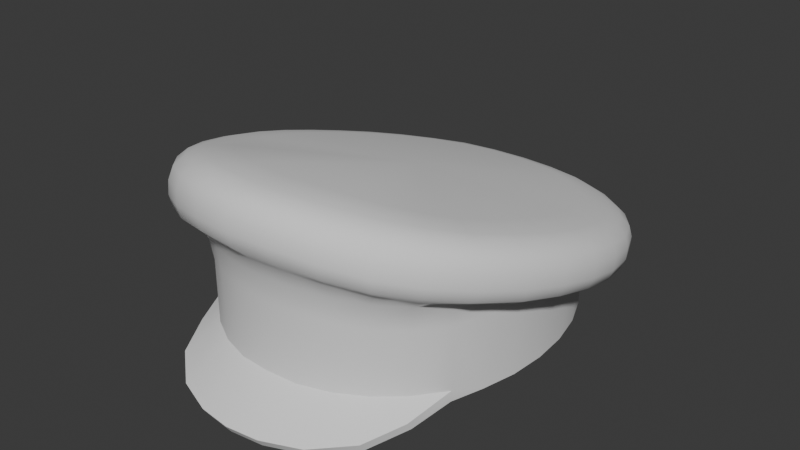 # Source: WorkerCap.blend  (saved by Blender 4.3.34; exported with 4.5.12 LTS)
import bpy
from mathutils import Matrix  # noqa: F401  (used for matrix-valued properties, if any)

bpy.ops.wm.read_factory_settings(use_empty=True)
scene = bpy.context.scene
scene.name = 'Scene'

# ---- world
world_world = bpy.data.worlds.new('World'); scene.world = world_world
world_world.use_nodes = True; world_world.node_tree.nodes.clear()
_N = world_world.node_tree.nodes; _L = world_world.node_tree.links
n0 = _N.new('ShaderNodeOutputWorld'); n0.name = 'World Output'; n0.location = (300, 300)
n1 = _N.new('ShaderNodeBackground'); n1.name = 'Background'; n1.location = (10, 300)
n1.inputs[0].default_value = (0.05088, 0.05088, 0.05088, 1.0)
_L.new(n1.outputs[0], n0.inputs[0])
n0.is_active_output = True
world_world.color = (0.05088, 0.05088, 0.05088)
world_world.use_sun_shadow = False
world_world.sun_shadow_jitter_overblur = 0.0

# ---- meshes
me_workercap = bpy.data.meshes.new('WorkerCap')
me_workercap.from_pydata([(0.06328, -0.07235, 0.014), (0.08672, 6.028e-06, 0.014), (0.08532, -0.0199, 0.014), (0.08096, -0.03909, 0.014), (0.07549, -0.05684, 0.014), (0.04995, -0.08469, 0.014), (0.03443, -0.09349, 0.01419), (0.01755, -0.09876, 0.01456), (-2.161e-07, -0.1005, 0.01474), (0.06328, 0.07235, 0.014), (0.08529, 0.0199, 0.014), (0.08096, 0.03908, 0.014), (0.07366, 0.05684, 0.014), (0.04995, 0.08469, 0.014), (0.03443, 0.09349, 0.014), (0.01755, 0.09876, 0.014), (-2.161e-07, 0.1005, 0.014), (0.07708, -0.01868, 0.014), (0.0784, 0.0, 0.014), (0.07301, -0.03657, 0.014), (0.0663, -0.05291, 0.014), (0.05692, -0.06692, 0.014), (0.03111, -0.08583, 0.014), (0.04501, -0.07794, 0.014), (0.01589, -0.09058, 0.01412), (-2.161e-07, -0.09216, 0.0142), (0.07705, 0.01868, 0.014), (0.07301, 0.03657, 0.014), (0.0663, 0.05291, 0.014), (0.05692, 0.06692, 0.014), (0.04501, 0.07794, 0.014), (0.03111, 0.08583, 0.014), (0.01589, 0.09058, 0.014), (-2.161e-07, 0.09216, 0.014), (0.0784, -2.98e-10, 0.06088), (0.07301, -0.03657, 0.06638), (0.05692, -0.06692, 0.07094), (0.03111, -0.08583, 0.07378), (-2.161e-07, -0.09216, 0.07473), (0.07301, 0.03657, 0.05539), (0.05692, 0.06692, 0.05083), (0.03111, 0.08583, 0.04799), (-2.161e-07, 0.09216, 0.04703), (0.08598, -0.01861, 0.054), (0.08672, 6.027e-06, 0.0538), (0.08207, -0.03745, 0.05452), (0.07537, -0.05684, 0.05489), (0.06416, -0.07235, 0.0549), (0.03443, -0.09349, 0.05813), (0.05003, -0.08469, 0.05628), (0.01755, -0.09876, 0.05945), (-2.161e-07, -0.1005, 0.0596), (0.08493, 0.02148, 0.05409), (0.08096, 0.03908, 0.05735), (0.07366, 0.05684, 0.0551), (0.06328, 0.07235, 0.05314), (0.04995, 0.08469, 0.05129), (0.03443, 0.09349, 0.04962), (0.01755, 0.09862, 0.04856), (-2.161e-07, 0.1004, 0.04823), (0.09987, -0.01589, 0.06009), (0.1068, -0.01595, 0.06916), (0.1048, -0.0161, 0.06277), (0.1085, 0.006957, 0.06328), (0.1064, 0.006323, 0.05731), (0.1017, -0.03895, 0.07505), (0.0999, -0.03826, 0.06827), (0.08549, -0.06045, 0.07171), (0.09264, -0.06199, 0.08135), (0.09045, -0.06214, 0.07481), (0.07262, -0.07791, 0.07528), (0.07917, -0.0829, 0.08716), (0.07737, -0.08236, 0.08121), (0.04373, -0.1092, 0.09692), (0.04295, -0.1079, 0.08992), (0.06366, -0.09799, 0.09213), (0.05686, -0.09062, 0.079), (0.0625, -0.09685, 0.08523), (0.02221, -0.1159, 0.1002), (0.02181, -0.1144, 0.09309), (0.01958, -0.1061, 0.08493), (-2.161e-07, -0.1181, 0.1007), (-2.161e-07, -0.1166, 0.09356), (0.1068, 0.02917, 0.05761), (0.1048, 0.02806, 0.05198), (0.1018, 0.05025, 0.05265), (0.09536, 0.04646, 0.04546), (0.09989, 0.04866, 0.04731), (0.09327, 0.07003, 0.04849), (0.08745, 0.06488, 0.04183), (0.09153, 0.06802, 0.04341), (0.08061, 0.08812, 0.04491), (0.07569, 0.0819, 0.03859), (0.07914, 0.08583, 0.04002), (0.06382, 0.1033, 0.04203), (0.06268, 0.1006, 0.0373), (0.04398, 0.113, 0.04076), (0.04133, 0.1052, 0.0348), (0.04321, 0.1101, 0.03612), (0.02232, 0.1189, 0.03951), (0.02101, 0.1104, 0.03379), (0.02193, 0.1159, 0.0349), (-2.161e-07, 0.121, 0.0391), (-2.161e-07, 0.1179, 0.03449), (0.07828, -0.008202, 0.09042), (0.1068, -0.01529, 0.07612), (0.1048, -0.01429, 0.08272), (0.1085, 0.007677, 0.07001), (0.1064, 0.008404, 0.07646), (0.07416, -0.02696, 0.09576), (0.1017, -0.03835, 0.08235), (0.0998, -0.03703, 0.08907), (0.09306, -0.06072, 0.08855), (0.09131, -0.05897, 0.09533), (0.05797, -0.05971, 0.1067), (0.07975, -0.08162, 0.09447), (0.07885, -0.07885, 0.1012), (0.04373, -0.1085, 0.1042), (0.04295, -0.1058, 0.1108), (0.06363, -0.09723, 0.09953), (0.06244, -0.0947, 0.1064), (0.02221, -0.1151, 0.1075), (0.02181, -0.1123, 0.1139), (-2.161e-07, -0.1173, 0.108), (-2.161e-07, -0.1145, 0.1144), (0.1068, 0.02997, 0.06404), (0.07826, 0.02855, 0.08003), (0.1048, 0.03038, 0.07023), (0.1018, 0.05113, 0.05879), (0.09988, 0.05123, 0.06469), (0.09329, 0.07097, 0.05435), (0.09155, 0.07075, 0.05999), (0.08065, 0.08903, 0.05055), (0.07911, 0.08859, 0.05596), (0.06381, 0.1043, 0.04752), (0.06262, 0.1035, 0.05287), (0.04399, 0.114, 0.04621), (0.03235, 0.09291, 0.06486), (0.04321, 0.113, 0.05161), (0.02232, 0.12, 0.04497), (0.02193, 0.1188, 0.05039), (-2.161e-07, 0.122, 0.04455), (-2.161e-07, 0.09832, 0.06411), (-2.161e-07, 0.1208, 0.04998), (0.09036, -0.01691, 0.06611), (0.08603, -0.03532, 0.06966), (0.07952, -0.05889, 0.0713), (-2.161e-07, -0.108, 0.0851), (0.03849, -0.1002, 0.08265), (0.08831, -0.01817, 0.06774), (0.08367, -0.03625, 0.06758), (0.07758, -0.05757, 0.06844), (0.0667, -0.07348, 0.06881), (0.03555, -0.09553, 0.07241), (0.01845, -0.1009, 0.07387), (0.08822, 0.0006304, 0.06466), (0.05213, -0.08602, 0.07022), (-2.161e-07, -0.1026, 0.07389), (0.08629, 0.02188, 0.06101), (0.1015, 0.006076, 0.05487), (0.09523, -0.0369, 0.06528), (0.1, 0.02683, 0.04988), (0.06, 0.09602, 0.03601), (-2.161e-07, 0.1123, 0.0334), (0.09578, 0.004398, 0.05689), (0.09421, -0.01562, 0.06169), (0.08982, -0.03571, 0.06693), (0.09449, 0.02604, 0.05177), (0.09011, 0.04495, 0.04756), (0.08256, 0.06252, 0.0441), (0.07149, 0.07851, 0.04109), (0.03902, 0.101, 0.03724), (0.05676, 0.09173, 0.0387), (0.01984, 0.1055, 0.03651), (-2.161e-07, 0.1072, 0.03615), (0.09105, 0.02516, 0.05625), (0.09219, 0.00362, 0.06125), (0.08624, 0.04299, 0.05228), (0.07804, 0.06012, 0.04877), (0.06708, 0.07437, 0.04655), (0.03661, 0.09605, 0.0425), (0.05333, 0.08665, 0.04435), (0.01859, 0.1007, 0.04179), (-2.161e-07, 0.1023, 0.04146), (0.0796, 0.01056, 0.08512), (0.06738, -0.04463, 0.1009), (0.03219, -0.07914, 0.115), (0.04622, -0.07109, 0.1115), (0.01643, -0.08405, 0.1172), (-2.161e-07, -0.08569, 0.1174), (0.07439, 0.0452, 0.07566), (0.06803, 0.06018, 0.07192), (0.05887, 0.07338, 0.06882), (0.04671, 0.08442, 0.06655), (0.01664, 0.09683, 0.0644), (0.09523, -0.03437, 0.09321), (0.1, -0.01262, 0.08698), (-2.161e-07, 0.1164, 0.05464), (0.07559, 0.08582, 0.0604), (0.05985, 0.09997, 0.05738), (0.08742, 0.0688, 0.06445), (0.09533, 0.05015, 0.06911), (-2.161e-07, -0.1085, 0.1179), (0.02086, -0.1064, 0.1175), (0.04107, -0.1002, 0.1146), (0.05965, -0.08955, 0.1104), (0.02099, 0.1145, 0.05503), (0.04133, 0.109, 0.0562), (0.09996, 0.03019, 0.07463), (0.1015, 0.009125, 0.08077), (0.07532, -0.07439, 0.1053), (0.08718, -0.05537, 0.09927), (0.08857, -0.03175, 0.09511), (0.09313, -0.01094, 0.08913), (-2.161e-07, 0.1104, 0.05882), (0.0703, 0.08217, 0.064), (0.0557, 0.09534, 0.06121), (0.08129, 0.06635, 0.06774), (0.08871, 0.04887, 0.07212), (-2.161e-07, -0.101, 0.1187), (0.01946, -0.09907, 0.1184), (0.03826, -0.09323, 0.116), (0.0554, -0.08343, 0.112), (0.01961, 0.1087, 0.05917), (0.03849, 0.1041, 0.05999), (0.0931, 0.02996, 0.0773), (0.0946, 0.009861, 0.08311), (0.06984, -0.06946, 0.1069), (0.08092, -0.05169, 0.1008), (-2.161e-07, 0.01106, 0.08964), (-2.161e-07, -5.335e-07, 0.06088), (0.06916, -0.07785, 0.007521), (0.0589, -0.09867, 0.002911), (0.03971, -0.1147, 0.0004877), (0.01837, -0.1226, -0.0001279), (-2.161e-07, -0.1248, -0.0001048), (0.06372, -0.07275, 0.02042), (0.07578, -0.05687, 0.02018), (0.03443, -0.09351, 0.02053), (0.04995, -0.0846, 0.0204), (0.01755, -0.09901, 0.02075), (-2.161e-07, -0.1005, 0.02111), (0.03971, -0.1175, 0.005045), (0.0589, -0.1015, 0.007468), (0.01837, -0.1255, 0.004429), (-2.161e-07, -0.1277, 0.004452), (0.06916, -0.08071, 0.01208)], [], [(2, 17, 18, 1), (3, 19, 17, 2), (4, 20, 19, 3), (0, 21, 20, 4), (6, 22, 23, 5), (7, 24, 22, 6), (8, 25, 24, 7), (5, 23, 21, 0), (1, 18, 26, 10), (10, 26, 27, 11), (11, 27, 28, 12), (12, 28, 29, 9), (13, 30, 31, 14), (14, 31, 32, 15), (15, 32, 33, 16), (9, 29, 30, 13), (41, 42, 32), (32, 31, 41), (30, 41, 31), (240, 50, 51, 241), (40, 41, 30), (1, 10, 52, 44), (30, 29, 40), (10, 11, 53, 52), (28, 40, 29), (11, 12, 54, 53), (12, 9, 55, 54), (13, 14, 57, 56), (14, 15, 58, 57), (15, 16, 59, 58), (9, 13, 56, 55), (39, 40, 28), (28, 27, 39), (26, 39, 27), (34, 39, 26), (26, 18, 34), (17, 34, 18), (2, 1, 44, 43), (35, 34, 17), (3, 2, 43, 45), (17, 19, 35), (4, 3, 237), (34, 35, 230), (61, 105, 110, 65), (83, 125, 107, 63), (68, 112, 115, 71), (71, 115, 119, 75), (73, 117, 121, 78), (78, 121, 123, 81), (75, 119, 117, 73), (65, 110, 112, 68), (88, 130, 128, 85), (91, 132, 130, 88), (94, 134, 132, 91), (99, 139, 136, 96), (102, 141, 139, 99), (96, 136, 134, 94), (85, 128, 125, 83), (198, 133, 135, 199), (133, 132, 134, 135), (206, 140, 143, 197), (140, 139, 141, 143), (207, 138, 140, 206), (138, 136, 139, 140), (199, 135, 138, 207), (135, 134, 136, 138), (200, 131, 133, 198), (131, 130, 132, 133), (201, 129, 131, 200), (129, 128, 130, 131), (208, 127, 129, 201), (127, 125, 128, 129), (209, 108, 127, 208), (108, 107, 125, 127), (205, 120, 116, 210), (120, 119, 115, 116), (202, 124, 122, 203), (124, 123, 121, 122), (203, 122, 118, 204), (122, 121, 117, 118), (204, 118, 120, 205), (118, 117, 119, 120), (210, 116, 113, 211), (116, 115, 112, 113), (211, 113, 111, 195), (113, 112, 110, 111), (195, 111, 106, 196), (111, 110, 105, 106), (196, 106, 108, 209), (106, 105, 107, 108), (61, 62, 64, 63), (62, 60, 159, 64), (65, 66, 62, 61), (66, 160, 60, 62), (68, 69, 66, 65), (69, 67, 160, 66), (71, 72, 69, 68), (70, 67, 69), (73, 74, 77, 75), (74, 148, 76, 77), (78, 79, 74, 73), (79, 80, 148, 74), (81, 82, 79, 78), (82, 147, 80, 79), (75, 77, 72, 71), (77, 76, 70), (63, 64, 84, 83), (64, 159, 161, 84), (83, 84, 87, 85), (84, 161, 86, 87), (85, 87, 90, 88), (87, 86, 89, 90), (88, 90, 93, 91), (90, 89, 92, 93), (94, 95, 98, 96), (95, 162, 97, 98), (96, 98, 101, 99), (98, 97, 100, 101), (99, 101, 103, 102), (101, 100, 163, 103), (91, 93, 95, 94), (93, 92, 162, 95), (63, 107, 105, 61), (148, 153, 156, 76), (80, 154, 153, 148), (147, 157, 154, 80), (76, 156, 152, 70), (151, 150, 145, 146), (149, 144, 145), (43, 44, 155, 149), (45, 43, 149, 150), (46, 45, 150, 151), (47, 46, 151, 152), (48, 49, 156, 153), (50, 48, 153, 154), (51, 50, 154, 157), (49, 47, 152, 156), (44, 52, 158, 155), (150, 149, 145), (152, 146, 70), (70, 146, 67), (164, 159, 60, 165), (165, 60, 160, 166), (67, 146, 160), (167, 161, 159, 164), (168, 86, 161, 167), (169, 89, 86, 168), (170, 92, 89, 169), (171, 97, 162, 172), (173, 100, 97, 171), (174, 163, 100, 173), (172, 162, 92, 170), (176, 164, 165, 144), (144, 165, 166, 145), (146, 145, 166), (175, 167, 164, 176), (177, 168, 167, 175), (178, 169, 168, 177), (179, 170, 169, 178), (180, 171, 172, 181), (182, 173, 171, 180), (183, 174, 173, 182), (181, 172, 170, 179), (152, 151, 146), (155, 158, 175, 176), (158, 53, 177, 175), (53, 54, 178, 177), (54, 55, 179, 178), (56, 57, 180, 181), (57, 58, 182, 180), (58, 59, 183, 182), (55, 56, 181, 179), (149, 155, 176, 144), (53, 158, 52), (72, 70, 69), (72, 77, 70), (146, 166, 160), (213, 212, 195, 196), (216, 215, 198, 199), (215, 217, 200, 198), (217, 218, 201, 200), (220, 219, 202, 203), (221, 220, 203, 204), (222, 221, 204, 205), (214, 223, 206, 197), (223, 224, 207, 206), (224, 216, 199, 207), (218, 225, 208, 201), (225, 226, 209, 208), (227, 222, 205, 210), (228, 227, 210, 211), (212, 228, 211, 195), (226, 213, 196, 209), (104, 109, 212, 213), (193, 192, 215, 216), (192, 191, 217, 215), (191, 190, 218, 217), (188, 189, 219, 220), (186, 188, 220, 221), (187, 186, 221, 222), (142, 194, 223, 214), (194, 137, 224, 223), (137, 193, 216, 224), (190, 126, 225, 218), (126, 184, 226, 225), (114, 187, 222, 227), (185, 114, 227, 228), (109, 185, 228, 212), (184, 104, 213, 226), (193, 137, 229), (137, 194, 229), (194, 142, 229), (189, 188, 229), (188, 186, 229), (186, 187, 229), (187, 114, 229), (114, 185, 229), (185, 109, 229), (109, 104, 229), (104, 184, 229), (184, 126, 229), (126, 190, 229), (190, 191, 229), (191, 192, 229), (192, 193, 229), (35, 36, 230), (19, 20, 35), (37, 230, 36), (36, 35, 20), (37, 38, 230), (20, 21, 36), (41, 230, 42), (21, 23, 36), (41, 40, 230), (36, 23, 37), (39, 230, 40), (23, 22, 37), (34, 230, 39), (24, 37, 22), (24, 25, 38), (38, 37, 24), (233, 232, 243, 242), (232, 231, 246, 243), (240, 241, 245, 244), (239, 238, 242, 243), (236, 239, 243, 246), (238, 240, 244, 242), (236, 246, 237), (234, 233, 242, 244), (235, 234, 244, 245), (231, 4, 237, 246), (48, 50, 240, 238), (49, 48, 238, 239), (47, 49, 239, 236), (46, 47, 236, 237), (46, 237, 3, 45), (7, 234, 235, 8), (6, 233, 234, 7), (5, 232, 233, 6), (0, 231, 232, 5), (4, 231, 0), (32, 42, 33)])
me_workercap.polygons.foreach_set('use_smooth', [True] * 262)
_k = set([(0, 4), (0, 5), (1, 2), (1, 10), (2, 3), (3, 4), (4, 231), (5, 6), (6, 7), (7, 8), (9, 12), (9, 13), (10, 11), (11, 12), (13, 14), (14, 15), (15, 16), (17, 18), (17, 19), (18, 26), (19, 20), (20, 21), (21, 23), (22, 23), (22, 24), (24, 25), (26, 27), (27, 28), (28, 29), (29, 30), (30, 31), (31, 32), (32, 33), (34, 35), (34, 39), (35, 36), (36, 37), (37, 38), (39, 40), (40, 41), (41, 42), (53, 54), (53, 158), (54, 55), (55, 56), (56, 57), (57, 58), (58, 59), (145, 146), (145, 149), (149, 155), (155, 158), (231, 232), (232, 233), (233, 234), (234, 235), (236, 237), (236, 239), (237, 246), (238, 239), (238, 240), (240, 241), (242, 243), (242, 244), (243, 246), (244, 245)])
me_workercap.attributes.new('sharp_edge', 'BOOLEAN', 'EDGE').data.foreach_set('value', [ (min(e.vertices), max(e.vertices)) in _k for e in me_workercap.edges])
_uv = me_workercap.uv_layers.new(name='UVMap')
_uv.uv.foreach_set('vector', [0.0, 0.0, 0.0, 0.0, 0.0, 0.0, 0.0, 0.0, 0.0, 0.0, 0.0, 0.0, 0.0, 0.0, 0.0, 0.0, 0.0, 0.0, 0.0, 0.0, 0.0, 0.0, 0.0, 0.0, 0.0, 0.0, 0.0, 0.0, 0.0, 0.0, 0.0, 0.0, 0.0, 0.0, 0.0, 0.0, 0.0, 0.0, 0.0, 0.0, 0.0, 0.0, 0.0, 0.0, 0.0, 0.0, 0.0, 0.0, 0.0, 0.0, 0.0, 0.0, 0.0, 0.0, 0.0, 0.0, 0.0, 0.0, 0.0, 0.0, 0.0, 0.0, 0.0, 0.0, 0.0, 0.0, 0.0, 0.0, 0.0, 0.0, 0.0, 0.0, 0.0, 0.0, 0.0, 0.0, 0.0, 0.0, 0.0, 0.0, 0.0, 0.0, 0.0, 0.0, 0.0, 0.0, 0.0, 0.0, 0.0, 0.0, 0.0, 0.0, 0.0, 0.0, 0.0, 0.0, 0.0, 0.0, 0.0, 0.0, 0.0, 0.0, 0.0, 0.0, 0.0, 0.0, 0.0, 0.0, 0.0, 0.0, 0.0, 0.0, 0.0, 0.0, 0.0, 0.0, 0.0, 0.0, 0.0, 0.0, 0.0, 0.0, 0.0, 0.0, 0.0, 0.0, 0.0, 0.0, 0.0, 0.0, 0.0, 0.0, 0.0, 0.0, 0.0, 0.0, 0.0, 0.0, 0.0, 0.0, 0.0, 0.0, 0.0, 0.0, 0.0, 0.0, 0.0, 0.0, 0.0, 0.0, 0.0, 0.0, 0.0, 0.0, 0.0, 0.0, 0.0, 0.0, 0.0, 0.0, 0.0, 0.0, 0.0, 0.0, 0.0, 0.0, 0.0, 0.0, 0.0, 0.0, 0.0, 0.0, 0.0, 0.0, 0.0, 0.0, 0.0, 0.0, 0.0, 0.0, 0.0, 0.0, 0.0, 0.0, 0.0, 0.0, 0.0, 0.0, 0.0, 0.0, 0.0, 0.0, 0.0, 0.0, 0.0, 0.0, 0.0, 0.0, 0.0, 0.0, 0.0, 0.0, 0.0, 0.0, 0.0, 0.0, 0.0, 0.0, 0.0, 0.0, 0.0, 0.0, 0.0, 0.0, 0.0, 0.0, 0.0, 0.0, 0.0, 0.0, 0.0, 0.0, 0.0, 0.0, 0.0, 0.0, 0.0, 0.0, 0.0, 0.0, 0.0, 0.0, 0.0, 0.0, 0.0, 0.0, 0.0, 0.0, 0.0, 0.0, 0.0, 0.0, 0.0, 0.0, 0.0, 0.0, 0.0, 0.0, 0.0, 0.0, 0.0, 0.0, 0.0, 0.0, 0.0, 0.0, 0.0, 0.0, 0.0, 0.0, 0.0, 0.0, 0.0, 0.0, 0.0, 0.0, 0.0, 0.0, 0.0, 0.0, 0.0, 0.0, 0.0, 0.0, 0.0, 0.0, 0.0, 0.0, 0.0, 0.0, 0.0, 0.0, 0.0, 0.0, 0.0, 0.0, 0.0, 0.0, 0.0, 0.0, 0.0, 0.0, 0.0, 0.0, 0.0, 0.0, 0.0, 0.0, 0.0, 0.0, 0.0, 0.0, 0.0, 0.0, 0.0, 0.0, 0.0, 0.0, 0.0, 0.0, 0.0, 0.0, 0.0, 0.0, 0.0, 0.0, 0.0, 0.0, 0.0, 0.0, 0.0, 0.0, 0.0, 0.0, 0.0, 0.0, 0.0, 0.0, 0.0, 0.0, 0.0, 0.0, 0.0, 0.0, 0.0, 0.0, 0.0, 0.0, 0.0, 0.0, 0.0, 0.0, 0.0, 0.0, 0.0, 0.0, 0.0, 0.0, 0.0, 0.0, 0.0, 0.0, 0.0, 0.0, 0.0, 0.0, 0.0, 0.0, 0.0, 0.0, 0.0, 0.0, 0.0, 0.0, 0.0, 0.0, 0.0, 0.0, 0.0, 0.0, 0.0, 0.0, 0.0, 0.0, 0.0, 0.0, 0.0, 0.0, 0.0, 0.0, 0.0, 0.0, 0.0, 0.0, 0.0, 0.0, 0.0, 0.0, 0.0, 0.0, 0.0, 0.0, 0.0, 0.0, 0.0, 0.0, 0.0, 0.0, 0.0, 0.0, 0.0, 0.0, 0.0, 0.0, 0.0, 0.0, 0.0, 0.0, 0.0, 0.0, 0.0, 0.0, 0.0, 0.0, 0.0, 0.0, 0.0, 0.0, 0.0, 0.0, 0.0, 0.0, 0.0, 0.0, 0.0, 0.0, 0.0, 0.0, 0.0, 0.0, 0.0, 0.0, 0.0, 0.0, 0.0, 0.0, 0.0, 0.0, 0.0, 0.0, 0.0, 0.0, 0.0, 0.0, 0.0, 0.0, 0.0, 0.0, 0.0, 0.0, 0.0, 0.0, 0.0, 0.0, 0.0, 0.0, 0.0, 0.0, 0.0, 0.0, 0.0, 0.0, 0.0, 0.0, 0.0, 0.0, 0.0, 0.0, 0.0, 0.0, 0.0, 0.0, 0.0, 0.0, 0.0, 0.0, 0.0, 0.0, 0.0, 0.0, 0.0, 0.0, 0.0, 0.0, 0.0, 0.0, 0.0, 0.0, 0.0, 0.0, 0.0, 0.0, 0.0, 0.0, 0.0, 0.0, 0.0, 0.0, 0.0, 0.0, 0.0, 0.0, 0.0, 0.0, 0.0, 0.0, 0.0, 0.0, 0.0, 0.0, 0.0, 0.0, 0.0, 0.0, 0.0, 0.0, 0.0, 0.0, 0.0, 0.0, 0.0, 0.0, 0.0, 0.0, 0.0, 0.0, 0.0, 0.0, 0.0, 0.0, 0.0, 0.0, 0.0, 0.0, 0.0, 0.0, 0.0, 0.0, 0.0, 0.0, 0.0, 0.0, 0.0, 0.0, 0.0, 0.0, 0.0, 0.0, 0.0, 0.0, 0.0, 0.0, 0.0, 0.0, 0.0, 0.0, 0.0, 0.0, 0.0, 0.0, 0.0, 0.0, 0.0, 0.0, 0.0, 0.0, 0.0, 0.0, 0.0, 0.0, 0.0, 0.0, 0.0, 0.0, 0.0, 0.0, 0.0, 0.0, 0.0, 0.0, 0.0, 0.0, 0.0, 0.0, 0.0, 0.0, 0.0, 0.0, 0.0, 0.0, 0.0, 0.0, 0.0, 0.0, 0.0, 0.0, 0.0, 0.0, 0.0, 0.0, 0.0, 0.0, 0.0, 0.0, 0.0, 0.0, 0.0, 0.0, 0.0, 0.0, 0.0, 0.0, 0.0, 0.0, 0.0, 0.0, 0.0, 0.0, 0.0, 0.0, 0.0, 0.0, 0.0, 0.0, 0.0, 0.0, 0.0, 0.0, 0.0, 0.0, 0.0, 0.0, 0.0, 0.0, 0.0, 0.0, 0.0, 0.0, 0.0, 0.0, 0.0, 0.0, 0.0, 0.0, 0.0, 0.0, 0.0, 0.0, 0.0, 0.0, 0.0, 0.0, 0.0, 0.0, 0.0, 0.0, 0.0, 0.0, 0.0, 0.0, 0.0, 0.0, 0.0, 0.0, 0.0, 0.0, 0.0, 0.0, 0.0, 0.0, 0.0, 0.0, 0.0, 0.0, 0.0, 0.0, 0.0, 0.0, 0.0, 0.0, 0.0, 0.0, 0.0, 0.0, 0.0, 0.0, 0.0, 0.0, 0.0, 0.0, 0.0, 0.0, 0.0, 0.0, 0.0, 0.0, 0.0, 0.0, 0.0, 0.0, 0.0, 0.0, 0.0, 0.0, 0.0, 0.0, 0.0, 0.0, 0.0, 0.0, 0.0, 0.0, 0.0, 0.0, 0.0, 0.0, 0.0, 0.0, 0.0, 0.0, 0.0, 0.0, 0.0, 0.0, 0.0, 0.0, 0.0, 0.0, 0.0, 0.0, 0.0, 0.0, 0.0, 0.0, 0.0, 0.0, 0.0, 0.0, 0.0, 0.0, 0.0, 0.0, 0.0, 0.0, 0.0, 0.0, 0.0, 0.0, 0.0, 0.0, 0.0, 0.0, 0.0, 0.0, 0.0, 0.0, 0.0, 0.0, 0.0, 0.0, 0.0, 0.0, 0.0, 0.0, 0.0, 0.0, 0.0, 0.0, 0.0, 0.0, 0.0, 0.0, 0.0, 0.0, 0.0, 0.0, 0.0, 0.0, 0.0, 0.0, 0.0, 0.0, 0.0, 0.0, 0.0, 0.0, 0.0, 0.0, 0.0, 0.0, 0.0, 0.0, 0.0, 0.0, 0.0, 0.0, 0.0, 0.0, 0.0, 0.0, 0.0, 0.0, 0.0, 0.0, 0.0, 0.0, 0.0, 0.0, 0.0, 0.0, 0.0, 0.0, 0.0, 0.0, 0.0, 0.0, 0.0, 0.0, 0.0, 0.0, 0.0, 0.0, 0.0, 0.0, 0.0, 0.0, 0.0, 0.0, 0.0, 0.0, 0.0, 0.0, 0.0, 0.0, 0.0, 0.0, 0.0, 0.0, 0.0, 0.0, 0.0, 0.0, 0.0, 0.0, 0.0, 0.0, 0.0, 0.0, 0.0, 0.0, 0.0, 0.0, 0.0, 0.0, 0.0, 0.0, 0.0, 0.0, 0.0, 0.0, 0.0, 0.0, 0.0, 0.0, 0.0, 0.0, 0.0, 0.0, 0.0, 0.0, 0.0, 0.0, 0.0, 0.0, 0.0, 0.0, 0.0, 0.0, 0.0, 0.0, 0.0, 0.0, 0.0, 0.0, 0.0, 0.0, 0.0, 0.0, 0.0, 0.0, 0.0, 0.0, 0.0, 0.0, 0.0, 0.0, 0.0, 0.0, 0.0, 0.0, 0.0, 0.0, 0.0, 0.0, 0.0, 0.0, 0.0, 0.0, 0.0, 0.0, 0.0, 0.0, 0.0, 0.0, 0.0, 0.0, 0.0, 0.0, 0.0, 0.0, 0.0, 0.0, 0.0, 0.0, 0.0, 0.0, 0.0, 0.0, 0.0, 0.0, 0.0, 0.0, 0.0, 0.0, 0.0, 0.0, 0.0, 0.0, 0.0, 0.0, 0.0, 0.0, 0.0, 0.0, 0.0, 0.0, 0.0, 0.0, 0.0, 0.0, 0.0, 0.0, 0.0, 0.0, 0.0, 0.0, 0.0, 0.0, 0.0, 0.0, 0.0, 0.0, 0.0, 0.0, 0.0, 0.0, 0.0, 0.0, 0.0, 0.0, 0.0, 0.0, 0.0, 0.0, 0.0, 0.0, 0.0, 0.0, 0.0, 0.0, 0.0, 0.0, 0.0, 0.0, 0.0, 0.0, 0.0, 0.0, 0.0, 0.0, 0.0, 0.0, 0.0, 0.0, 0.0, 0.0, 0.0, 0.0, 0.0, 0.0, 0.0, 0.0, 0.0, 0.0, 0.0, 0.0, 0.0, 0.0, 0.0, 0.0, 0.0, 0.0, 0.0, 0.0, 0.0, 0.0, 0.0, 0.0, 0.0, 0.0, 0.0, 0.0, 0.0, 0.0, 0.0, 0.0, 0.0, 0.0, 0.0, 0.0, 0.0, 0.0, 0.0, 0.0, 0.0, 0.0, 0.0, 0.0, 0.0, 0.0, 0.0, 0.0, 0.0, 0.0, 0.0, 0.0, 0.0, 0.0, 0.0, 0.0, 0.0, 0.0, 0.0, 0.0, 0.0, 0.0, 0.0, 0.0, 0.0, 0.0, 0.0, 0.0, 0.0, 0.0, 0.0, 0.0, 0.0, 0.0, 0.0, 0.0, 0.0, 0.0, 0.0, 0.0, 0.0, 0.0, 0.0, 0.0, 0.0, 0.0, 0.0, 0.0, 0.0, 0.0, 0.0, 0.0, 0.0, 0.0, 0.0, 0.0, 0.0, 0.0, 0.0, 0.0, 0.0, 0.0, 0.0, 0.0, 0.0, 0.0, 0.0, 0.0, 0.0, 0.0, 0.0, 0.0, 0.0, 0.0, 0.0, 0.0, 0.0, 0.0, 0.0, 0.0, 0.0, 0.0, 0.0, 0.0, 0.0, 0.0, 0.0, 0.0, 0.0, 0.0, 0.0, 0.0, 0.0, 0.0, 0.0, 0.0, 0.0, 0.0, 0.0, 0.0, 0.0, 0.0, 0.0, 0.0, 0.0, 0.0, 0.0, 0.0, 0.0, 0.0, 0.0, 0.0, 0.0, 0.0, 0.0, 0.0, 0.0, 0.0, 0.0, 0.0, 0.0, 0.0, 0.0, 0.0, 0.0, 0.0, 0.0, 0.0, 0.0, 0.0, 0.0, 0.0, 0.0, 0.0, 0.0, 0.0, 0.0, 0.0, 0.0, 0.0, 0.0, 0.0, 0.0, 0.0, 0.0, 0.0, 0.0, 0.0, 0.0, 0.0, 0.0, 0.0, 0.0, 0.0, 0.0, 0.0, 0.0, 0.0, 0.0, 0.0, 0.0, 0.0, 0.0, 0.0, 0.0, 0.0, 0.0, 0.0, 0.0, 0.0, 0.0, 0.0, 0.0, 0.0, 0.0, 0.0, 0.0, 0.0, 0.0, 0.0, 0.0, 0.0, 0.0, 0.0, 0.0, 0.0, 0.0, 0.0, 0.0, 0.0, 0.0, 0.0, 0.0, 0.0, 0.0, 0.0, 0.0, 0.0, 0.0, 0.0, 0.0, 0.0, 0.0, 0.0, 0.0, 0.0, 0.0, 0.0, 0.0, 0.0, 0.0, 0.0, 0.0, 0.0, 0.0, 0.0, 0.0, 0.0, 0.0, 0.0, 0.0, 0.0, 0.0, 0.0, 0.0, 0.0, 0.0, 0.0, 0.0, 0.0, 0.0, 0.0, 0.0, 0.0, 0.0, 0.0, 0.0, 0.0, 0.0, 0.0, 0.0, 0.0, 0.0, 0.0, 0.0, 0.0, 0.0, 0.0, 0.0, 0.0, 0.0, 0.0, 0.0, 0.0, 0.0, 0.0, 0.0, 0.0, 0.0, 0.0, 0.0, 0.0, 0.0, 0.0, 0.0, 0.0, 0.0, 0.0, 0.0, 0.0, 0.0, 0.0, 0.0, 0.0, 0.0, 0.0, 0.0, 0.0, 0.0, 0.0, 0.0, 0.0, 0.0, 0.0, 0.0, 0.0, 0.0, 0.0, 0.0, 0.0, 0.0, 0.0, 0.0, 0.0, 0.0, 0.0, 0.0, 0.0, 0.0, 0.0, 0.0, 0.0, 0.0, 0.0, 0.0, 0.0, 0.0, 0.0, 0.0, 0.0, 0.0, 0.0, 0.0, 0.0, 0.0, 0.0, 0.0, 0.0, 0.0, 0.0, 0.0, 0.0, 0.0, 0.0, 0.0, 0.0, 0.0, 0.0, 0.0, 0.0, 0.0, 0.0, 0.0, 0.0, 0.0, 0.0, 0.0, 0.0, 0.0, 0.0, 0.0, 0.0, 0.0, 0.0, 0.0, 0.0, 0.0, 0.0, 0.0, 0.0, 0.0, 0.0, 0.0, 0.0, 0.0, 0.0, 0.0, 0.0, 0.0, 0.0, 0.0, 0.0, 0.0, 0.0, 0.0, 0.0, 0.0, 0.0, 0.0, 0.0, 0.0, 0.0, 0.0, 0.0, 0.0, 0.0, 0.0, 0.0, 0.0, 0.0, 0.0, 0.0, 0.0, 0.0, 0.0, 0.0, 0.0, 0.0, 0.0, 0.0, 0.0, 0.0, 0.0, 0.0, 0.0, 0.0, 0.0, 0.0, 0.0, 0.0, 0.0, 0.0, 0.0, 0.0, 0.0, 0.0, 0.0, 0.0, 0.0, 0.0, 0.0, 0.0, 0.0, 0.0, 0.0, 0.0, 0.0, 0.0, 0.0, 0.0, 0.0, 0.0, 0.0, 0.0, 0.0, 0.0, 0.0, 0.0, 0.0, 0.0, 0.0, 0.0, 0.0, 0.0, 0.0, 0.0, 0.0, 0.0, 0.0, 0.0, 0.0, 0.0, 0.0, 0.0, 0.0, 0.0, 0.0, 0.0, 0.0, 0.0, 0.0, 0.0, 0.0, 0.0, 0.0, 0.0, 0.0, 0.0, 0.0, 0.0, 0.0, 0.0, 0.0, 0.0, 0.0, 0.0, 0.0, 0.0, 0.0, 0.0, 0.0, 0.0, 0.0, 0.0, 0.0, 0.0, 0.0, 0.0, 0.0, 0.0, 0.0, 0.0, 0.0, 0.0, 0.0, 0.0, 0.0, 0.0, 0.0, 0.0, 0.0, 0.0, 0.0, 0.0, 0.0, 0.0, 0.0, 0.0, 0.0, 0.0, 0.0, 0.0, 0.0, 0.0, 0.0, 0.0, 0.0, 0.0, 0.0, 0.0, 0.0, 0.0, 0.0, 0.0, 0.0, 0.0, 0.0, 0.0, 0.0, 0.0, 0.0, 0.0, 0.0, 0.0, 0.0, 0.0, 0.0, 0.0, 0.0, 0.0, 0.0, 0.0, 0.0, 0.0, 0.0, 0.0, 0.0, 0.0, 0.0, 0.0, 0.0, 0.0, 0.0, 0.0, 0.0, 0.0, 0.0, 0.0, 0.0, 0.0, 0.0, 0.0, 0.0, 0.0, 0.0, 0.0, 0.0, 0.0, 0.0, 0.0, 0.0, 0.0, 0.0, 0.0, 0.0, 0.0, 0.0, 0.0, 0.0, 0.0, 0.0, 0.0, 0.0, 0.0, 0.0, 0.0, 0.0, 0.0, 0.0, 0.0, 0.0, 0.0, 0.0, 0.0, 0.0, 0.0, 0.0, 0.0, 0.0, 0.0, 0.0, 0.0, 0.0, 0.0, 0.0, 0.0, 0.0, 0.0, 0.0, 0.0, 0.0, 0.0, 0.0, 0.0, 0.0, 0.0, 0.0, 0.0, 0.0, 0.0, 0.0, 0.0, 0.0, 0.0, 0.0, 0.0, 0.0, 0.0, 0.0, 0.0, 0.0, 0.0, 0.0, 0.0, 0.0, 0.0, 0.0, 0.0, 0.0, 0.0, 0.0, 0.0, 0.0, 0.0, 0.0, 0.0, 0.0, 0.0, 0.0, 0.0, 0.0, 0.0, 0.0, 0.0, 0.0, 0.0, 0.0, 0.0, 0.0, 0.0, 0.0, 0.0, 0.0, 0.0, 0.0, 0.0, 0.0, 0.0, 0.0, 0.0, 0.0, 0.0, 0.0, 0.0, 0.0, 0.0, 0.0, 0.0, 0.0, 0.0, 0.0, 0.0, 0.0, 0.0, 0.0, 0.0, 0.0, 0.0, 0.0, 0.0, 0.0, 0.0, 0.0, 0.0, 0.0, 0.0, 0.0, 0.0, 0.0, 0.0, 0.0, 0.0, 0.0, 0.0, 0.0, 0.0, 0.0, 0.0, 0.0, 0.0, 0.0, 0.0, 0.0, 0.0, 0.0, 0.0, 0.0, 0.0, 0.0, 0.0, 0.0, 0.0, 0.0, 0.0, 0.0, 0.0, 0.0, 0.0, 0.0, 0.0, 0.0, 0.0, 0.0, 0.0, 0.0, 0.0, 0.0, 0.0, 0.0, 0.0, 0.0, 0.0, 0.0, 0.0, 0.0, 0.0, 0.0, 0.0, 0.0, 0.0, 0.0, 0.0, 0.0, 0.0, 0.0, 0.0, 0.0, 0.0, 0.0, 0.0, 0.0, 0.0, 0.0, 0.0, 0.0, 0.0, 0.0, 0.0, 0.0, 0.0, 0.0, 0.0, 0.0, 0.0, 0.0, 0.0, 0.0, 0.0, 0.0, 0.0, 0.0, 0.0, 0.0, 0.0, 0.0, 0.0, 0.0, 0.0, 0.0, 0.0, 0.0, 0.0, 0.0, 0.0, 0.0, 0.0, 0.0, 0.0, 0.0, 0.0, 0.0, 0.0, 0.0, 0.0, 0.0, 0.0, 0.0, 0.0, 0.0, 0.0, 0.0, 0.0, 0.0, 0.0, 0.0, 0.0, 0.0, 0.0, 0.0, 0.0, 0.0, 0.0, 0.0, 0.0, 0.0, 0.0, 0.0, 0.0, 0.0, 0.0, 0.0, 0.0, 0.0, 0.0, 0.0, 0.0, 0.0, 0.0, 0.0, 0.0, 0.0, 0.0, 0.0, 0.0, 0.0, 0.0, 0.0, 0.0, 0.0, 0.0, 0.0, 0.0, 0.0, 0.0, 0.0, 0.0, 0.0, 0.0, 0.0, 0.0, 0.0, 0.0, 0.0, 0.0, 0.0, 0.0, 0.0, 0.0, 0.0, 0.0, 0.0, 0.0, 0.0, 0.0, 0.0, 0.0, 0.0, 0.0, 0.0, 0.0, 0.0, 0.0, 0.0, 0.0, 0.0, 0.0, 0.0, 0.0, 0.0, 0.0, 0.0, 0.0, 0.0, 0.0, 0.0, 0.0, 0.0, 0.0, 0.0, 0.0, 0.0, 0.0, 0.0, 0.0, 0.0, 0.0, 0.0, 0.0, 0.0, 0.0, 0.0, 0.0, 0.0, 0.0, 0.0, 0.0, 0.0, 0.0, 0.0, 0.0, 0.0, 0.0, 0.0, 0.0, 0.0, 0.0, 0.0, 0.0, 0.0, 0.0, 0.0, 0.0, 0.0, 0.0, 0.0, 0.0, 0.0, 0.0, 0.0, 0.0, 0.0, 0.0, 0.0, 0.0])
me_workercap.materials.append(None)
me_workercap.update()

# ---- objects
ob_workercap = bpy.data.objects.new('WorkerCap', me_workercap)

# ---- transforms, parenting, visibility, modifiers, constraints
ob_workercap.location = (0.0, 0.0, 0.0)
_m = ob_workercap.modifiers.new('Mirror', 'MIRROR')
_m.use_clip = True

# ---- collection membership
scene.collection.objects.link(ob_workercap)

# ---- scene / render settings (as saved in the file)
scene.frame_start = 1; scene.frame_end = 250; scene.frame_set(1)
scene.render.engine = 'BLENDER_EEVEE_NEXT'
scene.eevee.ray_tracing_options.trace_max_roughness = 0.0
bpy.context.view_layer.update()

# ---- added for rendering (the .blend has no active camera and no usable light): camera, sun
cam_auto = bpy.data.cameras.new('AutoCamera')
cam_auto.lens = 50.0
cam_auto.sensor_width = 36.0
cam_auto.clip_end = 1000.0
ob_auto_camera = bpy.data.objects.new('AutoCamera', cam_auto)
scene.collection.objects.link(ob_auto_camera)
ob_auto_camera.location = (0.325167, -0.393035, 0.319431)
ob_auto_camera.rotation_euler = (1.09748, -7.21219e-08, 0.694738)
scene.camera = ob_auto_camera
light_auto_sun = bpy.data.lights.new('AutoSun', 'SUN')
light_auto_sun.energy = 3.0
light_auto_sun.angle = 0.0523599
ob_auto_sun = bpy.data.objects.new('AutoSun', light_auto_sun)
scene.collection.objects.link(ob_auto_sun)
ob_auto_sun.rotation_euler = (0.872665, 0.174533, 0.523599)
bpy.context.view_layer.update()

